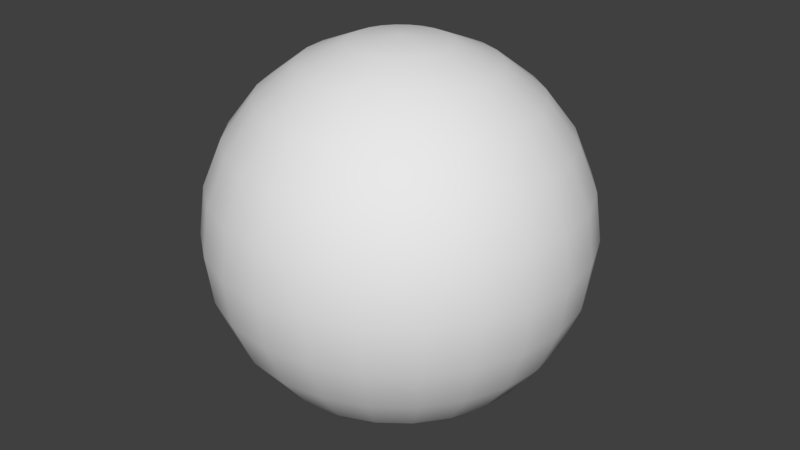# Source: circleshop.blend  (saved by Blender 2.78.0; exported with 4.5.12 LTS)
import bpy
from mathutils import Matrix  # noqa: F401  (used for matrix-valued properties, if any)

bpy.ops.wm.read_factory_settings(use_empty=True)
scene = bpy.context.scene
scene.name = 'Scene'

# ---- collections
col_collection_1 = bpy.data.collections.new('Collection 1'); scene.collection.children.link(col_collection_1)

# ---- world
world_world = bpy.data.worlds.new('World'); scene.world = world_world
world_world.color = (0.05088, 0.05088, 0.05088)
world_world.use_sun_shadow = False
world_world.sun_shadow_jitter_overblur = 0.0
world_world.cycles.sampling_method = 'MANUAL'

# ---- meshes
me_sphere = bpy.data.meshes.new('Sphere')
me_sphere.from_pydata([(0.08708, 0.325, 1.256), (0.1682, 0.6279, 1.126), (0.2379, 0.8879, 0.9192), (0.2914, 1.087, 0.65), (0.325, 1.213, 0.3365), (0.3365, 1.256, 9.815e-08), (0.325, 1.213, -0.3365), (0.2914, 1.087, -0.65), (0.2379, 0.8879, -0.9192), (0.1682, 0.6279, -1.126), (0.08708, 0.325, -1.256), (0.1682, 0.2914, 1.256), (0.325, 0.5629, 1.126), (0.4596, 0.7961, 0.9192), (0.5629, 0.975, 0.65), (0.6279, 1.087, 0.3365), (0.65, 1.126, 9.815e-08), (0.6279, 1.087, -0.3365), (0.5629, 0.975, -0.65), (0.4596, 0.7961, -0.9192), (0.325, 0.5629, -1.126), (0.1682, 0.2914, -1.256), (0.2379, 0.2379, 1.256), (0.4596, 0.4596, 1.126), (0.65, 0.65, 0.9192), (0.7961, 0.7961, 0.65), (0.8879, 0.8879, 0.3365), (0.9192, 0.9192, 9.815e-08), (0.8879, 0.8879, -0.3365), (0.7961, 0.7961, -0.65), (0.65, 0.65, -0.9192), (0.4596, 0.4596, -1.126), (0.2379, 0.2379, -1.256), (0.0, 5.062e-07, -1.3), (-4.384e-07, 2.531e-07, 1.3), (0.2914, 0.1682, 1.256), (0.5629, 0.325, 1.126), (0.7961, 0.4596, 0.9192), (0.975, 0.5629, 0.65), (1.087, 0.6279, 0.3365), (1.126, 0.65, 9.815e-08), (1.087, 0.6279, -0.3365), (0.975, 0.5629, -0.65), (0.7961, 0.4596, -0.9192), (0.5629, 0.325, -1.126), (0.2914, 0.1682, -1.256), (0.325, 0.08708, 1.256), (0.6279, 0.1682, 1.126), (0.8879, 0.2379, 0.9192), (1.087, 0.2914, 0.65), (1.213, 0.325, 0.3365), (1.256, 0.3365, 9.815e-08), (1.213, 0.325, -0.3365), (1.087, 0.2914, -0.65), (0.8879, 0.2379, -0.9192), (0.6279, 0.1682, -1.126), (0.325, 0.08708, -1.256), (0.3365, 4.866e-07, 1.256), (0.65, 5.09e-07, 1.126), (0.9192, 5.09e-07, 0.9192), (1.126, 3.749e-07, 0.65), (1.256, 5.537e-07, 0.3365), (1.3, 4.643e-07, 9.815e-08), (1.256, 5.537e-07, -0.3365), (1.126, 3.749e-07, -0.65), (0.9192, 4.047e-07, -0.9192), (0.65, 4.494e-07, -1.126), (0.3365, 4.941e-07, -1.256), (0.325, -0.08708, 1.256), (0.6279, -0.1682, 1.126), (0.8879, -0.2379, 0.9192), (1.087, -0.2914, 0.65), (1.213, -0.325, 0.3365), (1.256, -0.3365, 9.815e-08), (1.213, -0.325, -0.3365), (1.087, -0.2914, -0.65), (0.8879, -0.2379, -0.9192), (0.6279, -0.1682, -1.126), (0.325, -0.08708, -1.256), (0.2914, -0.1682, 1.256), (0.5629, -0.325, 1.126), (0.7961, -0.4596, 0.9192), (0.975, -0.5629, 0.65), (1.087, -0.6279, 0.3365), (1.126, -0.65, 9.815e-08), (1.087, -0.6279, -0.3365), (0.975, -0.5629, -0.65), (0.7961, -0.4596, -0.9192), (0.5629, -0.325, -1.126), (0.2914, -0.1682, -1.256), (0.2379, -0.2379, 1.256), (0.4596, -0.4596, 1.126), (0.65, -0.65, 0.9192), (0.7961, -0.7961, 0.65), (0.8879, -0.8879, 0.3365), (0.9192, -0.9192, 9.815e-08), (0.8879, -0.8879, -0.3365), (0.7961, -0.7961, -0.65), (0.65, -0.65, -0.9192), (0.4596, -0.4596, -1.126), (0.2379, -0.2379, -1.256), (0.1682, -0.2914, 1.256), (0.325, -0.5629, 1.126), (0.4596, -0.7961, 0.9192), (0.5629, -0.975, 0.65), (0.6279, -1.087, 0.3365), (0.65, -1.126, 9.815e-08), (0.6279, -1.087, -0.3365), (0.5629, -0.975, -0.65), (0.4596, -0.7961, -0.9192), (0.325, -0.5629, -1.126), (0.1682, -0.2914, -1.256), (0.08708, -0.325, 1.256), (0.1682, -0.6279, 1.126), (0.2379, -0.8879, 0.9192), (0.2914, -1.087, 0.65), (0.325, -1.213, 0.3365), (0.3365, -1.256, 9.815e-08), (0.325, -1.213, -0.3365), (0.2914, -1.087, -0.65), (0.2379, -0.8879, -0.9192), (0.1682, -0.6279, -1.126), (0.08708, -0.325, -1.256), (-1.927e-08, -0.3365, 1.256), (4.779e-08, -0.65, 1.126), (-2.672e-08, -0.9192, 0.9192), (-7.142e-08, -1.126, 0.65), (1.074e-07, -1.256, 0.3365), (1.799e-08, -1.3, 9.815e-08), (1.074e-07, -1.256, -0.3365), (-7.142e-08, -1.126, -0.65), (-5.652e-08, -0.9192, -0.9192), (-1.181e-08, -0.65, -1.126), (-1.181e-08, -0.3365, -1.256), (-0.08708, -0.325, 1.256), (-0.1682, -0.6279, 1.126), (-0.2379, -0.8879, 0.9192), (-0.2914, -1.087, 0.65), (-0.325, -1.213, 0.3365), (-0.3365, -1.256, 9.815e-08), (-0.325, -1.213, -0.3365), (-0.2914, -1.087, -0.65), (-0.2379, -0.8879, -0.9192), (-0.1682, -0.6279, -1.126), (-0.08708, -0.325, -1.256), (-0.1682, -0.2914, 1.256), (-0.325, -0.5629, 1.126), (-0.4596, -0.7961, 0.9192), (-0.5629, -0.975, 0.65), (-0.6279, -1.087, 0.3365), (-0.65, -1.126, 9.815e-08), (-0.6279, -1.087, -0.3365), (-0.5629, -0.975, -0.65), (-0.4596, -0.7961, -0.9192), (-0.325, -0.5629, -1.126), (-0.1682, -0.2914, -1.256), (-0.2379, -0.2379, 1.256), (-0.4596, -0.4596, 1.126), (-0.65, -0.65, 0.9192), (-0.7961, -0.7961, 0.65), (-0.8879, -0.8879, 0.3365), (-0.9192, -0.9192, 9.815e-08), (-0.8879, -0.8879, -0.3365), (-0.7961, -0.7961, -0.65), (-0.65, -0.65, -0.9192), (-0.4596, -0.4596, -1.126), (-0.2379, -0.2379, -1.256), (-0.2914, -0.1682, 1.256), (-0.5629, -0.325, 1.126), (-0.7961, -0.4596, 0.9192), (-0.975, -0.5629, 0.65), (-1.087, -0.6279, 0.3365), (-1.126, -0.65, 9.815e-08), (-1.087, -0.6279, -0.3365), (-0.975, -0.5629, -0.65), (-0.7961, -0.4596, -0.9192), (-0.5629, -0.325, -1.126), (-0.2914, -0.1682, -1.256), (-0.325, -0.08708, 1.256), (-0.6279, -0.1682, 1.126), (-0.8879, -0.2379, 0.9192), (-1.087, -0.2914, 0.65), (-1.213, -0.325, 0.3365), (-1.256, -0.3365, 9.815e-08), (-1.213, -0.325, -0.3365), (-1.087, -0.2914, -0.65), (-0.8879, -0.2379, -0.9192), (-0.6279, -0.1682, -1.126), (-0.325, -0.08708, -1.256), (-0.3365, 5.313e-07, 1.256), (-0.65, 4.941e-07, 1.126), (-0.9192, 5.537e-07, 0.9192), (-1.126, 5.835e-07, 0.65), (-1.256, 4.643e-07, 0.3365), (-1.3, 4.941e-07, 9.815e-08), (-1.256, 4.643e-07, -0.3365), (-1.126, 5.835e-07, -0.65), (-0.9192, 5.239e-07, -0.9192), (-0.65, 5.09e-07, -1.126), (-0.3365, 5.388e-07, -1.256), (-0.325, 0.08708, 1.256), (-0.6279, 0.1682, 1.126), (-0.8879, 0.2379, 0.9192), (-1.087, 0.2914, 0.65), (-1.213, 0.325, 0.3365), (-1.256, 0.3365, 9.815e-08), (-1.213, 0.325, -0.3365), (-1.087, 0.2914, -0.65), (-0.8879, 0.2379, -0.9192), (-0.6279, 0.1682, -1.126), (-0.325, 0.08708, -1.256), (-0.2914, 0.1682, 1.256), (-0.5629, 0.325, 1.126), (-0.7961, 0.4596, 0.9192), (-0.975, 0.5629, 0.65), (-1.087, 0.6279, 0.3365), (-1.126, 0.65, 9.815e-08), (-1.087, 0.6279, -0.3365), (-0.975, 0.5629, -0.65), (-0.7961, 0.4596, -0.9192), (-0.5629, 0.325, -1.126), (-0.2914, 0.1682, -1.256), (-0.2379, 0.2379, 1.256), (-0.4596, 0.4596, 1.126), (-0.65, 0.65, 0.9192), (-0.7961, 0.7961, 0.65), (-0.8879, 0.8879, 0.3365), (-0.9192, 0.9192, 9.815e-08), (-0.8879, 0.8879, -0.3365), (-0.7961, 0.7961, -0.65), (-0.65, 0.65, -0.9192), (-0.4596, 0.4596, -1.126), (-0.2379, 0.2379, -1.256), (-0.1682, 0.2914, 1.256), (-0.325, 0.5629, 1.126), (-0.4596, 0.7961, 0.9192), (-0.5629, 0.975, 0.65), (-0.6279, 1.087, 0.3365), (-0.65, 1.126, 9.815e-08), (-0.6279, 1.087, -0.3365), (-0.5629, 0.975, -0.65), (-0.4596, 0.7961, -0.9192), (-0.325, 0.5629, -1.126), (-0.1682, 0.2914, -1.256), (-0.08708, 0.325, 1.256), (-0.1682, 0.6279, 1.126), (-0.2379, 0.8879, 0.9192), (-0.2914, 1.087, 0.65), (-0.325, 1.213, 0.3365), (-0.3365, 1.256, 9.815e-08), (-0.325, 1.213, -0.3365), (-0.2914, 1.087, -0.65), (-0.2379, 0.8879, -0.9192), (-0.1682, 0.6279, -1.126), (-0.08708, 0.325, -1.256), (4.034e-08, 0.3365, 1.256), (6.269e-08, 0.65, 1.126), (6.269e-08, 0.9192, 0.9192), (1.799e-08, 1.126, 0.65), (4.779e-08, 1.256, 0.3365), (-4.162e-08, 1.3, 9.815e-08), (4.779e-08, 1.256, -0.3365), (1.799e-08, 1.126, -0.65), (3.289e-08, 0.9192, -0.9192), (-4.162e-08, 0.65, -1.126), (2.544e-08, 0.3365, -1.256)], [], [(255, 34, 0), (262, 261, 6, 7), (259, 258, 3, 4), (33, 265, 10), (256, 255, 0, 1), (263, 262, 7, 8), (260, 259, 4, 5), (257, 256, 1, 2), (264, 263, 8, 9), (261, 260, 5, 6), (258, 257, 2, 3), (265, 264, 9, 10), (5, 4, 15, 16), (2, 1, 12, 13), (9, 8, 19, 20), (6, 5, 16, 17), (3, 2, 13, 14), (10, 9, 20, 21), (0, 34, 11), (7, 6, 17, 18), (4, 3, 14, 15), (33, 10, 21), (1, 0, 11, 12), (8, 7, 18, 19), (15, 14, 25, 26), (33, 21, 32), (12, 11, 22, 23), (19, 18, 29, 30), (16, 15, 26, 27), (13, 12, 23, 24), (20, 19, 30, 31), (17, 16, 27, 28), (14, 13, 24, 25), (21, 20, 31, 32), (11, 34, 22), (18, 17, 28, 29), (28, 27, 40, 41), (25, 24, 37, 38), (32, 31, 44, 45), (22, 34, 35), (29, 28, 41, 42), (26, 25, 38, 39), (33, 32, 45), (23, 22, 35, 36), (30, 29, 42, 43), (27, 26, 39, 40), (24, 23, 36, 37), (31, 30, 43, 44), (40, 39, 50, 51), (37, 36, 47, 48), (44, 43, 54, 55), (41, 40, 51, 52), (38, 37, 48, 49), (45, 44, 55, 56), (35, 34, 46), (42, 41, 52, 53), (39, 38, 49, 50), (33, 45, 56), (36, 35, 46, 47), (43, 42, 53, 54), (53, 52, 63, 64), (50, 49, 60, 61), (33, 56, 67), (47, 46, 57, 58), (54, 53, 64, 65), (51, 50, 61, 62), (48, 47, 58, 59), (55, 54, 65, 66), (52, 51, 62, 63), (49, 48, 59, 60), (56, 55, 66, 67), (46, 34, 57), (63, 62, 73, 74), (60, 59, 70, 71), (67, 66, 77, 78), (57, 34, 68), (64, 63, 74, 75), (61, 60, 71, 72), (33, 67, 78), (58, 57, 68, 69), (65, 64, 75, 76), (62, 61, 72, 73), (59, 58, 69, 70), (66, 65, 76, 77), (76, 75, 86, 87), (73, 72, 83, 84), (70, 69, 80, 81), (77, 76, 87, 88), (74, 73, 84, 85), (71, 70, 81, 82), (78, 77, 88, 89), (68, 34, 79), (75, 74, 85, 86), (72, 71, 82, 83), (33, 78, 89), (69, 68, 79, 80), (79, 34, 90), (86, 85, 96, 97), (83, 82, 93, 94), (33, 89, 100), (80, 79, 90, 91), (87, 86, 97, 98), (84, 83, 94, 95), (81, 80, 91, 92), (88, 87, 98, 99), (85, 84, 95, 96), (82, 81, 92, 93), (89, 88, 99, 100), (99, 98, 109, 110), (96, 95, 106, 107), (93, 92, 103, 104), (100, 99, 110, 111), (90, 34, 101), (97, 96, 107, 108), (94, 93, 104, 105), (33, 100, 111), (91, 90, 101, 102), (98, 97, 108, 109), (95, 94, 105, 106), (92, 91, 102, 103), (102, 101, 112, 113), (109, 108, 119, 120), (106, 105, 116, 117), (103, 102, 113, 114), (110, 109, 120, 121), (107, 106, 117, 118), (104, 103, 114, 115), (111, 110, 121, 122), (101, 34, 112), (108, 107, 118, 119), (105, 104, 115, 116), (33, 111, 122), (122, 121, 132, 133), (112, 34, 123), (119, 118, 129, 130), (116, 115, 126, 127), (33, 122, 133), (113, 112, 123, 124), (120, 119, 130, 131), (117, 116, 127, 128), (114, 113, 124, 125), (121, 120, 131, 132), (118, 117, 128, 129), (115, 114, 125, 126), (125, 124, 135, 136), (132, 131, 142, 143), (129, 128, 139, 140), (126, 125, 136, 137), (133, 132, 143, 144), (123, 34, 134), (130, 129, 140, 141), (127, 126, 137, 138), (33, 133, 144), (124, 123, 134, 135), (131, 130, 141, 142), (128, 127, 138, 139), (33, 144, 155), (135, 134, 145, 146), (142, 141, 152, 153), (139, 138, 149, 150), (136, 135, 146, 147), (143, 142, 153, 154), (140, 139, 150, 151), (137, 136, 147, 148), (144, 143, 154, 155), (134, 34, 145), (141, 140, 151, 152), (138, 137, 148, 149), (148, 147, 158, 159), (155, 154, 165, 166), (145, 34, 156), (152, 151, 162, 163), (149, 148, 159, 160), (33, 155, 166), (146, 145, 156, 157), (153, 152, 163, 164), (150, 149, 160, 161), (147, 146, 157, 158), (154, 153, 164, 165), (151, 150, 161, 162), (158, 157, 168, 169), (165, 164, 175, 176), (162, 161, 172, 173), (159, 158, 169, 170), (166, 165, 176, 177), (156, 34, 167), (163, 162, 173, 174), (160, 159, 170, 171), (33, 166, 177), (157, 156, 167, 168), (164, 163, 174, 175), (161, 160, 171, 172), (171, 170, 181, 182), (33, 177, 188), (168, 167, 178, 179), (175, 174, 185, 186), (172, 171, 182, 183), (169, 168, 179, 180), (176, 175, 186, 187), (173, 172, 183, 184), (170, 169, 180, 181), (177, 176, 187, 188), (167, 34, 178), (174, 173, 184, 185), (181, 180, 191, 192), (188, 187, 198, 199), (178, 34, 189), (185, 184, 195, 196), (182, 181, 192, 193), (33, 188, 199), (179, 178, 189, 190), (186, 185, 196, 197), (183, 182, 193, 194), (180, 179, 190, 191), (187, 186, 197, 198), (184, 183, 194, 195), (194, 193, 204, 205), (191, 190, 201, 202), (198, 197, 208, 209), (195, 194, 205, 206), (192, 191, 202, 203), (199, 198, 209, 210), (189, 34, 200), (196, 195, 206, 207), (193, 192, 203, 204), (33, 199, 210), (190, 189, 200, 201), (197, 196, 207, 208), (204, 203, 214, 215), (33, 210, 221), (201, 200, 211, 212), (208, 207, 218, 219), (205, 204, 215, 216), (202, 201, 212, 213), (209, 208, 219, 220), (206, 205, 216, 217), (203, 202, 213, 214), (210, 209, 220, 221), (200, 34, 211), (207, 206, 217, 218), (217, 216, 227, 228), (214, 213, 224, 225), (221, 220, 231, 232), (211, 34, 222), (218, 217, 228, 229), (215, 214, 225, 226), (33, 221, 232), (212, 211, 222, 223), (219, 218, 229, 230), (216, 215, 226, 227), (213, 212, 223, 224), (220, 219, 230, 231), (227, 226, 237, 238), (224, 223, 234, 235), (231, 230, 241, 242), (228, 227, 238, 239), (225, 224, 235, 236), (232, 231, 242, 243), (222, 34, 233), (229, 228, 239, 240), (226, 225, 236, 237), (33, 232, 243), (223, 222, 233, 234), (230, 229, 240, 241), (240, 239, 250, 251), (237, 236, 247, 248), (33, 243, 254), (234, 233, 244, 245), (241, 240, 251, 252), (238, 237, 248, 249), (235, 234, 245, 246), (242, 241, 252, 253), (239, 238, 249, 250), (236, 235, 246, 247), (243, 242, 253, 254), (233, 34, 244), (250, 249, 260, 261), (247, 246, 257, 258), (254, 253, 264, 265), (244, 34, 255), (251, 250, 261, 262), (248, 247, 258, 259), (33, 254, 265), (245, 244, 255, 256), (252, 251, 262, 263), (249, 248, 259, 260), (246, 245, 256, 257), (253, 252, 263, 264)])
me_sphere.polygons.foreach_set('use_smooth', [True] * 288)
_uv = me_sphere.uv_layers.new(name='UVMap')
_uv.uv.foreach_set('vector', [0.8177, 0.2118, 0.8731, 0.2284, 0.8153, 0.2267, 0.3975, 0.161, 0.4584, 0.1569, 0.4587, 0.215, 0.3993, 0.2132, 0.5806, 0.1606, 0.6414, 0.1684, 0.6366, 0.2206, 0.5771, 0.2187, 0.1759, 0.2061, 0.2275, 0.1937, 0.229, 0.2074, 0.761, 0.1944, 0.8177, 0.2118, 0.8153, 0.2267, 0.7565, 0.2246, 0.3369, 0.1689, 0.3975, 0.161, 0.3993, 0.2132, 0.34, 0.2113, 0.5196, 0.1567, 0.5806, 0.1606, 0.5771, 0.2187, 0.5179, 0.2169, 0.7015, 0.1799, 0.761, 0.1944, 0.7565, 0.2246, 0.6964, 0.2226, 0.2803, 0.1814, 0.3369, 0.1689, 0.34, 0.2113, 0.283, 0.2091, 0.4584, 0.1569, 0.5196, 0.1567, 0.5179, 0.2169, 0.4587, 0.215, 0.6414, 0.1684, 0.7015, 0.1799, 0.6964, 0.2226, 0.6366, 0.2206, 0.2275, 0.1937, 0.2803, 0.1814, 0.283, 0.2091, 0.229, 0.2074, 0.5179, 0.2169, 0.5771, 0.2187, 0.5773, 0.2769, 0.5162, 0.277, 0.6964, 0.2226, 0.7565, 0.2246, 0.759, 0.2548, 0.6989, 0.2653, 0.283, 0.2091, 0.34, 0.2113, 0.3344, 0.2536, 0.2787, 0.2367, 0.4587, 0.215, 0.5179, 0.2169, 0.5162, 0.277, 0.4552, 0.2731, 0.6366, 0.2206, 0.6964, 0.2226, 0.6989, 0.2653, 0.6383, 0.2729, 0.229, 0.2074, 0.283, 0.2091, 0.2787, 0.2367, 0.2268, 0.2211, 0.8153, 0.2267, 0.8731, 0.2284, 0.8168, 0.2417, 0.3993, 0.2132, 0.4587, 0.215, 0.4552, 0.2731, 0.3945, 0.2652, 0.5771, 0.2187, 0.6366, 0.2206, 0.6383, 0.2729, 0.5773, 0.2769, 0.1759, 0.2061, 0.229, 0.2074, 0.2268, 0.2211, 0.7565, 0.2246, 0.8153, 0.2267, 0.8168, 0.2417, 0.759, 0.2548, 0.34, 0.2113, 0.3993, 0.2132, 0.3945, 0.2652, 0.3344, 0.2536, 0.9894, 0.8734, 0.9894, 0.9228, 0.9446, 0.9228, 0.9446, 0.8734, 0.1759, 0.2061, 0.2268, 0.2211, 0.2212, 0.2338, 0.759, 0.2548, 0.8168, 0.2417, 0.8221, 0.2558, 0.7697, 0.2834, 0.0, 0.0, 0.0, 0.0, 0.0, 0.0, 0.0, 0.0, 0.9894, 0.824, 0.9894, 0.8734, 0.9446, 0.8734, 0.9446, 0.824, 0.0, 0.0, 0.0, 0.0, 0.0, 0.0, 0.0, 0.0, 0.2787, 0.2367, 0.3344, 0.2536, 0.3167, 0.2932, 0.2673, 0.2623, 0.9894, 0.7746, 0.9894, 0.824, 0.9446, 0.824, 0.9446, 0.7746, 0.9894, 0.9228, 0.9894, 0.9721, 0.9446, 0.9721, 0.9446, 0.9228, 0.2268, 0.2211, 0.2787, 0.2367, 0.2673, 0.2623, 0.2212, 0.2338, 0.8168, 0.2417, 0.8731, 0.2284, 0.8221, 0.2558, 0.9894, 0.7252, 0.9894, 0.7746, 0.9446, 0.7746, 0.9446, 0.7252, 0.9446, 0.7746, 0.9446, 0.824, 0.8998, 0.824, 0.8998, 0.7746, 0.9446, 0.9228, 0.9446, 0.9721, 0.8998, 0.9721, 0.8998, 0.9228, 0.2212, 0.2338, 0.2673, 0.2623, 0.2497, 0.2841, 0.2125, 0.2445, 0.8221, 0.2558, 0.8731, 0.2284, 0.8309, 0.2681, 0.9446, 0.7252, 0.9446, 0.7746, 0.8998, 0.7746, 0.8998, 0.7252, 0.9446, 0.8734, 0.9446, 0.9228, 0.8998, 0.9228, 0.8998, 0.8734, 0.1759, 0.2061, 0.2212, 0.2338, 0.2125, 0.2445, 0.7697, 0.2834, 0.8221, 0.2558, 0.8309, 0.2681, 0.7874, 0.3084, 0.0, 0.0, 0.0, 0.0, 0.0, 0.0, 0.0, 0.0, 0.9446, 0.824, 0.9446, 0.8734, 0.8998, 0.8734, 0.8998, 0.824, 0.0, 0.0, 0.0, 0.0, 0.0, 0.0, 0.0, 0.0, 0.2673, 0.2623, 0.3167, 0.2932, 0.2893, 0.3267, 0.2497, 0.2841, 0.8998, 0.824, 0.8998, 0.8734, 0.855, 0.8734, 0.855, 0.824, 0.0, 0.0, 0.0, 0.0, 0.0, 0.0, 0.0, 0.0, 0.2497, 0.2841, 0.2893, 0.3267, 0.2542, 0.352, 0.227, 0.3005, 0.8998, 0.7746, 0.8998, 0.824, 0.855, 0.824, 0.855, 0.7746, 0.8998, 0.9228, 0.8998, 0.9721, 0.855, 0.9721, 0.855, 0.9228, 0.2125, 0.2445, 0.2497, 0.2841, 0.227, 0.3005, 0.2013, 0.2527, 0.8309, 0.2681, 0.8731, 0.2284, 0.8426, 0.2776, 0.8998, 0.7252, 0.8998, 0.7746, 0.855, 0.7746, 0.855, 0.7252, 0.8998, 0.8734, 0.8998, 0.9228, 0.855, 0.9228, 0.855, 0.8734, 0.1759, 0.2061, 0.2125, 0.2445, 0.2013, 0.2527, 0.7874, 0.3084, 0.8309, 0.2681, 0.8426, 0.2776, 0.8111, 0.3278, 0.0, 0.0, 0.0, 0.0, 0.0, 0.0, 0.0, 0.0, 0.855, 0.7252, 0.855, 0.7746, 0.8102, 0.7746, 0.8102, 0.7252, 0.855, 0.8734, 0.855, 0.9228, 0.8102, 0.9228, 0.8102, 0.8734, 0.1759, 0.2061, 0.2013, 0.2527, 0.1884, 0.2577, 0.8111, 0.3278, 0.8426, 0.2776, 0.8564, 0.2838, 0.8389, 0.3405, 0.0, 0.0, 0.0, 0.0, 0.0, 0.0, 0.0, 0.0, 0.855, 0.824, 0.855, 0.8734, 0.8102, 0.8734, 0.8102, 0.824, 0.0, 0.0, 0.0, 0.0, 0.0, 0.0, 0.0, 0.0, 0.227, 0.3005, 0.2542, 0.352, 0.2137, 0.3673, 0.2008, 0.3105, 0.855, 0.7746, 0.855, 0.824, 0.8102, 0.824, 0.8102, 0.7746, 0.855, 0.9228, 0.855, 0.9721, 0.8102, 0.9721, 0.8102, 0.9228, 0.2013, 0.2527, 0.227, 0.3005, 0.2008, 0.3105, 0.1884, 0.2577, 0.8426, 0.2776, 0.8731, 0.2284, 0.8564, 0.2838, 0.8102, 0.7746, 0.8102, 0.824, 0.7653, 0.824, 0.7653, 0.7746, 0.8102, 0.9228, 0.8102, 0.9721, 0.7653, 0.9721, 0.7653, 0.9228, 0.1884, 0.2577, 0.2008, 0.3105, 0.1729, 0.3134, 0.1746, 0.2592, 0.8564, 0.2838, 0.8731, 0.2284, 0.8713, 0.2863, 0.8102, 0.7252, 0.8102, 0.7746, 0.7653, 0.7746, 0.7653, 0.7252, 0.8102, 0.8734, 0.8102, 0.9228, 0.7653, 0.9228, 0.7653, 0.8734, 0.1759, 0.2061, 0.1884, 0.2577, 0.1746, 0.2592, 0.8389, 0.3405, 0.8564, 0.2838, 0.8713, 0.2863, 0.8691, 0.3455, 0.0, 0.0, 0.0, 0.0, 0.0, 0.0, 0.0, 0.0, 0.8102, 0.824, 0.8102, 0.8734, 0.7653, 0.8734, 0.7653, 0.824, 0.0, 0.0, 0.0, 0.0, 0.0, 0.0, 0.0, 0.0, 0.2008, 0.3105, 0.2137, 0.3673, 0.1706, 0.3716, 0.1729, 0.3134, 0.0, 0.0, 0.0, 0.0, 0.0, 0.0, 0.0, 0.0, 0.7653, 0.824, 0.7653, 0.8734, 0.7205, 0.8734, 0.7205, 0.824, 0.0, 0.0, 0.0, 0.0, 0.0, 0.0, 0.0, 0.0, 0.1729, 0.3134, 0.1706, 0.3716, 0.128, 0.3646, 0.1452, 0.309, 0.7653, 0.7746, 0.7653, 0.824, 0.7205, 0.824, 0.7205, 0.7746, 0.7653, 0.9228, 0.7653, 0.9721, 0.7205, 0.9721, 0.7205, 0.9228, 0.1746, 0.2592, 0.1729, 0.3134, 0.1452, 0.309, 0.1609, 0.257, 0.8713, 0.2863, 0.8731, 0.2284, 0.8863, 0.2848, 0.7653, 0.7252, 0.7653, 0.7746, 0.7205, 0.7746, 0.7205, 0.7252, 0.7653, 0.8734, 0.7653, 0.9228, 0.7205, 0.9228, 0.7205, 0.8734, 0.1759, 0.2061, 0.1746, 0.2592, 0.1609, 0.257, 0.8691, 0.3455, 0.8713, 0.2863, 0.8863, 0.2848, 0.8995, 0.3426, 0.8863, 0.2848, 0.8731, 0.2284, 0.9005, 0.2794, 0.7205, 0.7252, 0.7205, 0.7746, 0.6757, 0.7746, 0.6757, 0.7252, 0.7205, 0.8734, 0.7205, 0.9228, 0.6757, 0.9228, 0.6757, 0.8734, 0.1759, 0.2061, 0.1609, 0.257, 0.1482, 0.2514, 0.8995, 0.3426, 0.8863, 0.2848, 0.9005, 0.2794, 0.9282, 0.3319, 0.0, 0.0, 0.0, 0.0, 0.0, 0.0, 0.0, 0.0, 0.7205, 0.824, 0.7205, 0.8734, 0.6757, 0.8734, 0.6757, 0.824, 0.0, 0.0, 0.0, 0.0, 0.0, 0.0, 0.0, 0.0, 0.1452, 0.309, 0.128, 0.3646, 0.08854, 0.3468, 0.1196, 0.2975, 0.7205, 0.7746, 0.7205, 0.824, 0.6757, 0.824, 0.6757, 0.7746, 0.7205, 0.9228, 0.7205, 0.9721, 0.6757, 0.9721, 0.6757, 0.9228, 0.1609, 0.257, 0.1452, 0.309, 0.1196, 0.2975, 0.1482, 0.2514, 0.1196, 0.2975, 0.08854, 0.3468, 0.05509, 0.3193, 0.09783, 0.2798, 0.6757, 0.7746, 0.6757, 0.824, 0.6309, 0.824, 0.6309, 0.7746, 0.6757, 0.9228, 0.6757, 0.9721, 0.6309, 0.9721, 0.6309, 0.9228, 0.1482, 0.2514, 0.1196, 0.2975, 0.09783, 0.2798, 0.1374, 0.2427, 0.9005, 0.2794, 0.8731, 0.2284, 0.9127, 0.2706, 0.6757, 0.7252, 0.6757, 0.7746, 0.6309, 0.7746, 0.6309, 0.7252, 0.6757, 0.8734, 0.6757, 0.9228, 0.6309, 0.9228, 0.6309, 0.8734, 0.1759, 0.2061, 0.1482, 0.2514, 0.1374, 0.2427, 0.9282, 0.3319, 0.9005, 0.2794, 0.9127, 0.2706, 0.9531, 0.3141, 0.0, 0.0, 0.0, 0.0, 0.0, 0.0, 0.0, 0.0, 0.6757, 0.824, 0.6757, 0.8734, 0.6309, 0.8734, 0.6309, 0.824, 0.0, 0.0, 0.0, 0.0, 0.0, 0.0, 0.0, 0.0, 0.9531, 0.3141, 0.9127, 0.2706, 0.9223, 0.2589, 0.9725, 0.2904, 0.0, 0.0, 0.0, 0.0, 0.0, 0.0, 0.0, 0.0, 0.6309, 0.824, 0.6309, 0.8734, 0.586, 0.8734, 0.586, 0.824, 0.0, 0.0, 0.0, 0.0, 0.0, 0.0, 0.0, 0.0, 0.09783, 0.2798, 0.05509, 0.3193, 0.02988, 0.2842, 0.08141, 0.2571, 0.6309, 0.7746, 0.6309, 0.824, 0.586, 0.824, 0.586, 0.7746, 0.6309, 0.9228, 0.6309, 0.9721, 0.586, 0.9721, 0.586, 0.9228, 0.1374, 0.2427, 0.09783, 0.2798, 0.08141, 0.2571, 0.1293, 0.2315, 0.9127, 0.2706, 0.8731, 0.2284, 0.9223, 0.2589, 0.6309, 0.7252, 0.6309, 0.7746, 0.586, 0.7746, 0.586, 0.7252, 0.6309, 0.8734, 0.6309, 0.9228, 0.586, 0.9228, 0.586, 0.8734, 0.1759, 0.2061, 0.1374, 0.2427, 0.1293, 0.2315, 0.1293, 0.2315, 0.08141, 0.2571, 0.07144, 0.2308, 0.1243, 0.2185, 0.9223, 0.2589, 0.8731, 0.2284, 0.9285, 0.2451, 0.586, 0.7252, 0.586, 0.7746, 0.5412, 0.7746, 0.5412, 0.7252, 0.586, 0.8734, 0.586, 0.9228, 0.5412, 0.9228, 0.5412, 0.8734, 0.1759, 0.2061, 0.1293, 0.2315, 0.1243, 0.2185, 0.9725, 0.2904, 0.9223, 0.2589, 0.9285, 0.2451, 0.9852, 0.2626, 0.0, 0.0, 0.0, 0.0, 0.0, 0.0, 0.0, 0.0, 0.586, 0.824, 0.586, 0.8734, 0.5412, 0.8734, 0.5412, 0.824, 0.0, 0.0, 0.0, 0.0, 0.0, 0.0, 0.0, 0.0, 0.08141, 0.2571, 0.02988, 0.2842, 0.01464, 0.2437, 0.07144, 0.2308, 0.586, 0.7746, 0.586, 0.824, 0.5412, 0.824, 0.5412, 0.7746, 0.586, 0.9228, 0.586, 0.9721, 0.5412, 0.9721, 0.5412, 0.9228, 0.0, 0.0, 0.0, 0.0, 0.0, 0.0, 0.0, 0.0, 0.07144, 0.2308, 0.01464, 0.2437, 0.0104, 0.2007, 0.06859, 0.2029, 0.5412, 0.7746, 0.5412, 0.824, 0.4964, 0.824, 0.4964, 0.7746, 0.5412, 0.9228, 0.5412, 0.9721, 0.4964, 0.9721, 0.4964, 0.9228, 0.1243, 0.2185, 0.07144, 0.2308, 0.06859, 0.2029, 0.1228, 0.2047, 0.9285, 0.2451, 0.8731, 0.2284, 0.9309, 0.2302, 0.5412, 0.7252, 0.5412, 0.7746, 0.4964, 0.7746, 0.4964, 0.7252, 0.5412, 0.8734, 0.5412, 0.9228, 0.4964, 0.9228, 0.4964, 0.8734, 0.1759, 0.2061, 0.1243, 0.2185, 0.1228, 0.2047, 0.9852, 0.2626, 0.9285, 0.2451, 0.9309, 0.2302, 0.9902, 0.2324, 0.0, 0.0, 0.0, 0.0, 0.0, 0.0, 0.0, 0.0, 0.5412, 0.824, 0.5412, 0.8734, 0.4964, 0.8734, 0.4964, 0.824, 0.1759, 0.2061, 0.1228, 0.2047, 0.125, 0.191, 0.9902, 0.2324, 0.9309, 0.2302, 0.9294, 0.2152, 0.9872, 0.202, 0.0, 0.0, 0.0, 0.0, 0.0, 0.0, 0.0, 0.0, 0.4964, 0.824, 0.4964, 0.8734, 0.4516, 0.8734, 0.4516, 0.824, 0.0, 0.0, 0.0, 0.0, 0.0, 0.0, 0.0, 0.0, 0.06859, 0.2029, 0.0104, 0.2007, 0.01745, 0.158, 0.07306, 0.1753, 0.4964, 0.7746, 0.4964, 0.824, 0.4516, 0.824, 0.4516, 0.7746, 0.4964, 0.9228, 0.4964, 0.9721, 0.4516, 0.9721, 0.4516, 0.9228, 0.1228, 0.2047, 0.06859, 0.2029, 0.07306, 0.1753, 0.125, 0.191, 0.9309, 0.2302, 0.8731, 0.2284, 0.9294, 0.2152, 0.4964, 0.7252, 0.4964, 0.7746, 0.4516, 0.7746, 0.4516, 0.7252, 0.4964, 0.8734, 0.4964, 0.9228, 0.4516, 0.9228, 0.4516, 0.8734, 0.4516, 0.9228, 0.4516, 0.9721, 0.4067, 0.9721, 0.4067, 0.9228, 0.125, 0.191, 0.07306, 0.1753, 0.08455, 0.1497, 0.1306, 0.1783, 0.9294, 0.2152, 0.8731, 0.2284, 0.9241, 0.2011, 0.4516, 0.7252, 0.4516, 0.7746, 0.4067, 0.7746, 0.4067, 0.7252, 0.4516, 0.8734, 0.4516, 0.9228, 0.4067, 0.9228, 0.4067, 0.8734, 0.1759, 0.2061, 0.125, 0.191, 0.1306, 0.1783, 0.9872, 0.202, 0.9294, 0.2152, 0.9241, 0.2011, 0.9765, 0.1733, 0.0, 0.0, 0.0, 0.0, 0.0, 0.0, 0.0, 0.0, 0.4516, 0.824, 0.4516, 0.8734, 0.4067, 0.8734, 0.4067, 0.824, 0.0, 0.0, 0.0, 0.0, 0.0, 0.0, 0.0, 0.0, 0.07306, 0.1753, 0.01745, 0.158, 0.03531, 0.1186, 0.08455, 0.1497, 0.4516, 0.7746, 0.4516, 0.824, 0.4067, 0.824, 0.4067, 0.7746, 0.0, 0.0, 0.0, 0.0, 0.0, 0.0, 0.0, 0.0, 0.08455, 0.1497, 0.03531, 0.1186, 0.06276, 0.08517, 0.1023, 0.1279, 0.4067, 0.7746, 0.4067, 0.824, 0.3619, 0.824, 0.3619, 0.7746, 0.4067, 0.9228, 0.4067, 0.9721, 0.3619, 0.9721, 0.3619, 0.9228, 0.1306, 0.1783, 0.08455, 0.1497, 0.1023, 0.1279, 0.1394, 0.1676, 0.9241, 0.2011, 0.8731, 0.2284, 0.9152, 0.1888, 0.4067, 0.7252, 0.4067, 0.7746, 0.3619, 0.7746, 0.3619, 0.7252, 0.4067, 0.8734, 0.4067, 0.9228, 0.3619, 0.9228, 0.3619, 0.8734, 0.1759, 0.2061, 0.1306, 0.1783, 0.1394, 0.1676, 0.9765, 0.1733, 0.9241, 0.2011, 0.9152, 0.1888, 0.9587, 0.1484, 0.0, 0.0, 0.0, 0.0, 0.0, 0.0, 0.0, 0.0, 0.4067, 0.824, 0.4067, 0.8734, 0.3619, 0.8734, 0.3619, 0.824, 0.3619, 0.8734, 0.3619, 0.9228, 0.3171, 0.9228, 0.3171, 0.8734, 0.1759, 0.2061, 0.1394, 0.1676, 0.1506, 0.1594, 0.9587, 0.1484, 0.9152, 0.1888, 0.9035, 0.1792, 0.9351, 0.129, 0.0, 0.0, 0.0, 0.0, 0.0, 0.0, 0.0, 0.0, 0.3619, 0.824, 0.3619, 0.8734, 0.3171, 0.8734, 0.3171, 0.824, 0.0, 0.0, 0.0, 0.0, 0.0, 0.0, 0.0, 0.0, 0.1023, 0.1279, 0.06276, 0.08517, 0.09793, 0.06, 0.125, 0.1115, 0.3619, 0.7746, 0.3619, 0.824, 0.3171, 0.824, 0.3171, 0.7746, 0.3619, 0.9228, 0.3619, 0.9721, 0.3171, 0.9721, 0.3171, 0.9228, 0.1394, 0.1676, 0.1023, 0.1279, 0.125, 0.1115, 0.1506, 0.1594, 0.9152, 0.1888, 0.8731, 0.2284, 0.9035, 0.1792, 0.3619, 0.7252, 0.3619, 0.7746, 0.3171, 0.7746, 0.3171, 0.7252, 0.3171, 0.9228, 0.3171, 0.9721, 0.2723, 0.9721, 0.2723, 0.9228, 0.1506, 0.1594, 0.125, 0.1115, 0.1512, 0.1016, 0.1635, 0.1544, 0.9035, 0.1792, 0.8731, 0.2284, 0.8898, 0.173, 0.3171, 0.7252, 0.3171, 0.7746, 0.2723, 0.7746, 0.2723, 0.7252, 0.3171, 0.8734, 0.3171, 0.9228, 0.2723, 0.9228, 0.2723, 0.8734, 0.1759, 0.2061, 0.1506, 0.1594, 0.1635, 0.1544, 0.9351, 0.129, 0.9035, 0.1792, 0.8898, 0.173, 0.9072, 0.1163, 0.0, 0.0, 0.0, 0.0, 0.0, 0.0, 0.0, 0.0, 0.3171, 0.824, 0.3171, 0.8734, 0.2723, 0.8734, 0.2723, 0.824, 0.0, 0.0, 0.0, 0.0, 0.0, 0.0, 0.0, 0.0, 0.125, 0.1115, 0.09793, 0.06, 0.1384, 0.04479, 0.1512, 0.1016, 0.3171, 0.7746, 0.3171, 0.824, 0.2723, 0.824, 0.2723, 0.7746, 0.2723, 0.824, 0.2723, 0.8734, 0.2275, 0.8734, 0.2275, 0.824, 0.0, 0.0, 0.0, 0.0, 0.0, 0.0, 0.0, 0.0, 0.1512, 0.1016, 0.1384, 0.04479, 0.1815, 0.04059, 0.1791, 0.09877, 0.2723, 0.7746, 0.2723, 0.824, 0.2275, 0.824, 0.2275, 0.7746, 0.2723, 0.9228, 0.2723, 0.9721, 0.2275, 0.9721, 0.2275, 0.9228, 0.1635, 0.1544, 0.1512, 0.1016, 0.1791, 0.09877, 0.1773, 0.153, 0.8898, 0.173, 0.8731, 0.2284, 0.8749, 0.1706, 0.2723, 0.7252, 0.2723, 0.7746, 0.2275, 0.7746, 0.2275, 0.7252, 0.2723, 0.8734, 0.2723, 0.9228, 0.2275, 0.9228, 0.2275, 0.8734, 0.1759, 0.2061, 0.1635, 0.1544, 0.1773, 0.153, 0.9072, 0.1163, 0.8898, 0.173, 0.8749, 0.1706, 0.877, 0.1113, 0.0, 0.0, 0.0, 0.0, 0.0, 0.0, 0.0, 0.0, 0.2275, 0.8734, 0.2275, 0.9228, 0.1826, 0.9228, 0.1826, 0.8734, 0.1759, 0.2061, 0.1773, 0.153, 0.191, 0.1552, 0.877, 0.1113, 0.8749, 0.1706, 0.8598, 0.1721, 0.8466, 0.1143, 0.0, 0.0, 0.0, 0.0, 0.0, 0.0, 0.0, 0.0, 0.2275, 0.824, 0.2275, 0.8734, 0.1826, 0.8734, 0.1826, 0.824, 0.0, 0.0, 0.0, 0.0, 0.0, 0.0, 0.0, 0.0, 0.1791, 0.09877, 0.1815, 0.04059, 0.2241, 0.04769, 0.2068, 0.1033, 0.2275, 0.7746, 0.2275, 0.824, 0.1826, 0.824, 0.1826, 0.7746, 0.2275, 0.9228, 0.2275, 0.9721, 0.1826, 0.9721, 0.1826, 0.9228, 0.1773, 0.153, 0.1791, 0.09877, 0.2068, 0.1033, 0.191, 0.1552, 0.8749, 0.1706, 0.8731, 0.2284, 0.8598, 0.1721, 0.2275, 0.7252, 0.2275, 0.7746, 0.1826, 0.7746, 0.1826, 0.7252, 0.1826, 0.7746, 0.1826, 0.824, 0.1378, 0.824, 0.1378, 0.7746, 0.1826, 0.9228, 0.1826, 0.9721, 0.1378, 0.9721, 0.1378, 0.9228, 0.191, 0.1552, 0.2068, 0.1033, 0.2323, 0.1148, 0.2037, 0.1608, 0.8598, 0.1721, 0.8731, 0.2284, 0.8457, 0.1775, 0.1826, 0.7252, 0.1826, 0.7746, 0.1378, 0.7746, 0.1378, 0.7252, 0.1826, 0.8734, 0.1826, 0.9228, 0.1378, 0.9228, 0.1378, 0.8734, 0.1759, 0.2061, 0.191, 0.1552, 0.2037, 0.1608, 0.8466, 0.1143, 0.8598, 0.1721, 0.8457, 0.1775, 0.8179, 0.1251, 0.0, 0.0, 0.0, 0.0, 0.0, 0.0, 0.0, 0.0, 0.1826, 0.824, 0.1826, 0.8734, 0.1378, 0.8734, 0.1378, 0.824, 0.0, 0.0, 0.0, 0.0, 0.0, 0.0, 0.0, 0.0, 0.2068, 0.1033, 0.2241, 0.04769, 0.2635, 0.06561, 0.2323, 0.1148, 0.1378, 0.824, 0.1378, 0.8734, 0.09298, 0.8734, 0.09298, 0.824, 0.0, 0.0, 0.0, 0.0, 0.0, 0.0, 0.0, 0.0, 0.2323, 0.1148, 0.2635, 0.06561, 0.2969, 0.09312, 0.254, 0.1325, 0.1378, 0.7746, 0.1378, 0.824, 0.09298, 0.824, 0.09298, 0.7746, 0.1378, 0.9228, 0.1378, 0.9721, 0.09298, 0.9721, 0.09298, 0.9228, 0.2037, 0.1608, 0.2323, 0.1148, 0.254, 0.1325, 0.2144, 0.1695, 0.8457, 0.1775, 0.8731, 0.2284, 0.8334, 0.1863, 0.1378, 0.7252, 0.1378, 0.7746, 0.09298, 0.7746, 0.09298, 0.7252, 0.1378, 0.8734, 0.1378, 0.9228, 0.09298, 0.9228, 0.09298, 0.8734, 0.1759, 0.2061, 0.2037, 0.1608, 0.2144, 0.1695, 0.8179, 0.1251, 0.8457, 0.1775, 0.8334, 0.1863, 0.793, 0.1429, 0.0, 0.0, 0.0, 0.0, 0.0, 0.0, 0.0, 0.0, 0.09298, 0.7252, 0.09298, 0.7746, 0.04816, 0.7746, 0.04816, 0.7252, 0.09298, 0.8734, 0.09298, 0.9228, 0.04816, 0.9228, 0.04816, 0.8734, 0.1759, 0.2061, 0.2144, 0.1695, 0.2226, 0.1807, 0.793, 0.1429, 0.8334, 0.1863, 0.8239, 0.198, 0.7736, 0.1665, 0.0, 0.0, 0.0, 0.0, 0.0, 0.0, 0.0, 0.0, 0.09298, 0.824, 0.09298, 0.8734, 0.04816, 0.8734, 0.04816, 0.824, 0.0, 0.0, 0.0, 0.0, 0.0, 0.0, 0.0, 0.0, 0.254, 0.1325, 0.2969, 0.09312, 0.3219, 0.1284, 0.2704, 0.1552, 0.09298, 0.7746, 0.09298, 0.824, 0.04816, 0.824, 0.04816, 0.7746, 0.09298, 0.9228, 0.09298, 0.9721, 0.04816, 0.9721, 0.04816, 0.9228, 0.2144, 0.1695, 0.254, 0.1325, 0.2704, 0.1552, 0.2226, 0.1807, 0.8334, 0.1863, 0.8731, 0.2284, 0.8239, 0.198, 0.04816, 0.7746, 0.04816, 0.824, 0.003336, 0.824, 0.003336, 0.7746, 0.04816, 0.9228, 0.04816, 0.9721, 0.003336, 0.9721, 0.003336, 0.9228, 0.2226, 0.1807, 0.2704, 0.1552, 0.2803, 0.1814, 0.2275, 0.1937, 0.8239, 0.198, 0.8731, 0.2284, 0.8177, 0.2118, 0.04816, 0.7252, 0.04816, 0.7746, 0.003336, 0.7746, 0.003336, 0.7252, 0.04816, 0.8734, 0.04816, 0.9228, 0.003336, 0.9228, 0.003336, 0.8734, 0.1759, 0.2061, 0.2226, 0.1807, 0.2275, 0.1937, 0.7736, 0.1665, 0.8239, 0.198, 0.8177, 0.2118, 0.761, 0.1944, 0.0, 0.0, 0.0, 0.0, 0.0, 0.0, 0.0, 0.0, 0.04816, 0.824, 0.04816, 0.8734, 0.003336, 0.8734, 0.003336, 0.824, 0.0, 0.0, 0.0, 0.0, 0.0, 0.0, 0.0, 0.0, 0.2704, 0.1552, 0.3219, 0.1284, 0.3369, 0.1689, 0.2803, 0.1814])
me_sphere.use_remesh_preserve_volume = False
me_sphere.use_remesh_preserve_attributes = False
me_sphere.use_mirror_vertex_groups = False
me_sphere.update()

# ---- objects
ob_sphere = bpy.data.objects.new('Sphere', me_sphere)

# ---- transforms, parenting, visibility, modifiers, constraints
ob_sphere.location = (0.0, 0.0, 0.0)
ob_sphere.lineart.crease_threshold = 0.0

# ---- collection membership
col_collection_1.objects.link(ob_sphere)

# ---- scene / render settings (as saved in the file)
scene.frame_start = 1; scene.frame_end = 250; scene.frame_set(1)
scene.render.engine = 'BLENDER_EEVEE_NEXT'
scene.render.resolution_percentage = 50
scene.render.dither_intensity = 0.0
scene.cycles.use_denoising = False
scene.cycles.samples = 128
scene.cycles.sampling_pattern = 'TABULATED_SOBOL'
scene.cycles.light_sampling_threshold = 0.0
scene.cycles.use_adaptive_sampling = False
scene.cycles.use_light_tree = False
scene.cycles.blur_glossy = 0.0
scene.cycles.sample_clamp_indirect = 0.0
scene.view_settings.view_transform = 'Standard'
bpy.context.view_layer.update()

# ---- added for rendering (the .blend has no active camera and no usable light): camera, sun
cam_auto = bpy.data.cameras.new('AutoCamera')
cam_auto.lens = 50.0
cam_auto.sensor_width = 36.0
cam_auto.clip_end = 1000.0
ob_auto_camera = bpy.data.objects.new('AutoCamera', cam_auto)
scene.collection.objects.link(ob_auto_camera)
ob_auto_camera.location = (4.16659, -4.99991, 3.33327)
ob_auto_camera.rotation_euler = (1.09748, -7.21219e-08, 0.694738)
scene.camera = ob_auto_camera
light_auto_sun = bpy.data.lights.new('AutoSun', 'SUN')
light_auto_sun.energy = 3.0
light_auto_sun.angle = 0.0523599
ob_auto_sun = bpy.data.objects.new('AutoSun', light_auto_sun)
scene.collection.objects.link(ob_auto_sun)
ob_auto_sun.rotation_euler = (0.872665, 0.174533, 0.523599)
bpy.context.view_layer.update()
